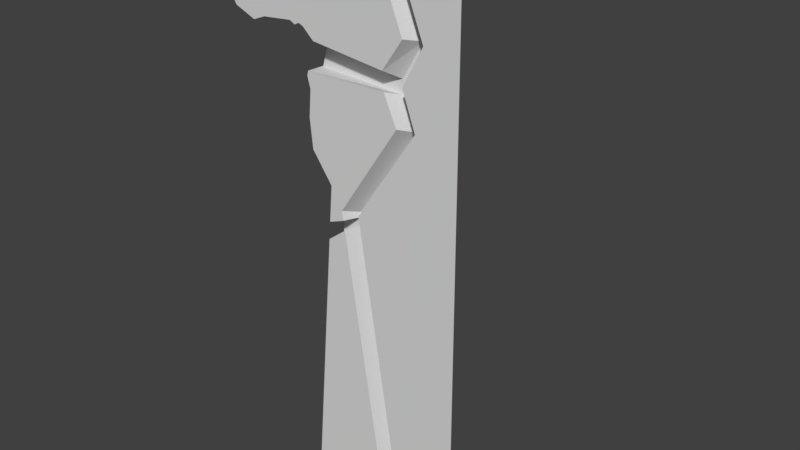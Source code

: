 # Source: cliffR1.blend  (saved by Blender 2.77.0; exported with 4.5.12 LTS)
import bpy
from mathutils import Matrix  # noqa: F401  (used for matrix-valued properties, if any)

bpy.ops.wm.read_factory_settings(use_empty=True)
scene = bpy.context.scene
scene.name = 'Scene'

# ---- collections
col_collection_1 = bpy.data.collections.new('Collection 1'); scene.collection.children.link(col_collection_1)

# ---- materials (node trees are filled in below, after node groups)
mat_svgmat_001 = bpy.data.materials.new('SVGMat.001')
mat_svgmat_001.alpha_threshold = 0.0
mat_svgmat_001.use_transparent_shadow = False
mat_svgmat_001.diffuse_color = (0.702, 0.702, 0.702, 1.0)
mat_svgmat_001.roughness = 0.5

# ---- material node trees

# ---- world
world_world = bpy.data.worlds.new('World'); scene.world = world_world
world_world.color = (0.05088, 0.05088, 0.05088)
world_world.use_sun_shadow = False
world_world.sun_shadow_jitter_overblur = 0.0
world_world.cycles.sampling_method = 'MANUAL'

# ---- meshes
me_mesh = bpy.data.meshes.new('Mesh')
me_mesh.from_pydata([(0.144, 0.9364, 6.154e-08), (0.2801, 0.9378, 6.154e-08), (0.2818, 0.0522, 0.0), (0.009225, 0.05108, 0.0), (0.05546, 0.6074, 3.681e-07), (0.02147, 0.6552, 3.838e-07), (0.0167, 0.7031, 3.838e-07), (0.02048, 0.7466, 3.838e-07), (0.01536, 0.7656, 3.838e-07), (0.01752, 0.7732, 3.223e-07), (0.0289, 0.8182, 6.227e-08), (0.01039, 0.8354, 6.285e-08), (0.002409, 0.8388, 6.263e-08), (-0.04084, 0.8033, -0.3029), (-0.01615, 0.7815, -0.3029), (-0.03199, 0.7984, -0.3029), (-0.009836, 0.6666, -0.3029), (-0.02413, 0.7879, -0.3029), (-0.01118, 0.7291, -0.3029), (-0.01769, 0.772, -0.3029), (0.02325, 0.5709, -0.3029), (-0.009022, 0.7368, -0.3029), (-0.00507, 0.6187, -0.3029), (-0.006056, 0.7101, -0.3029), (-0.005456, 0.8349, 6.154e-08), (-0.09172, 0.7986, -0.3029), (-0.1131, 0.7904, -0.3029), (-0.1661, 0.8732, -0.3029), (-0.1664, 0.8365, -0.3029), (-0.1458, 0.915, -0.3029), (-0.1483, 0.8054, -0.3029), (-0.0143, 0.8397, 6.154e-08), (-0.01731, 0.01461, -0.3029), (-0.06519, 0.8351, 6.154e-08), (-0.08653, 0.8269, 6.154e-08), (-0.1218, 0.8418, 6.154e-08), (-0.1399, 0.873, 6.154e-08), (-0.1396, 0.9097, 6.154e-08), (-0.1193, 0.9515, 6.154e-08), (0.0002923, 0.9549, 6.154e-08), (0.04142, 0.9468, 6.154e-08), (0.1108, 0.9426, 6.154e-08), (0.02796, 0.8072, -0.03021), (0.1534, 0.9367, 0.0), (0.188, 0.9369, 0.0), (0.187, 0.05181, 0.0), (0.1557, 0.05173, 0.0), (0.1534, 0.8031, -9.224e-07), (0.1557, 0.7738, -6.022e-07), (0.01545, 0.7711, -0.03256), (0.214, 0.845, -0.03021), (0.164, 0.9272, -0.03021), (0.1798, 0.9273, -0.03021), (0.1789, 0.04227, -0.03021), (0.1663, 0.04219, -0.03021), (0.1641, 0.7864, -0.03022), (0.1663, 0.7642, -0.03022), (-0.1576, 0.8427, -0.2028), (-0.008918, 0.7782, -0.2028), (-0.007373, 0.7877, -0.2028), (-0.1395, 0.8116, -0.2028), (-0.1043, 0.7967, -0.2028), (-0.08295, 0.8049, -0.2028), (-0.01536, 0.7941, -0.2028), (-0.03207, 0.8095, -0.2028), (-0.02322, 0.8047, -0.2028), (-0.1573, 0.8794, -0.2028), (-0.1371, 0.9212, -0.2028), (-0.007853, 0.02199, -0.1949), (0.003404, 0.7175, -0.1949), (0.0004379, 0.7442, -0.1949), (-0.001718, 0.7365, -0.1949), (0.04796, 0.5783, -0.1949), (0.00439, 0.6261, -0.1949), (-0.0003755, 0.674, -0.1949), (0.1983, 0.8449, -0.03022), (0.1877, 0.8527, -5.802e-07), (0.2221, 0.8506, 0.0), (0.1793, 0.7724, -0.03021), (0.1878, 0.7876, 0.0), (0.1881, 0.7154, -0.03022), (0.1775, 0.7261, -5.411e-07), (0.201, 0.7155, -0.03021), (0.2095, 0.7271, 0.0), (0.07464, 0.5728, -4.538e-07), (0.08528, 0.5632, -0.03022), (0.09815, 0.5636, -0.03021), (0.1066, 0.5737, -6.064e-09), (0.07701, 0.5575, -4.31e-07), (0.05047, 0.5474, 3.632e-07), (0.04803, 0.518, 3.849e-08), (0.07943, 0.542, -7.302e-07), (0.08845, 0.5428, -0.03022), (0.08647, 0.5555, -0.03022), (0.04803, 0.518, -0.03168), (0.05047, 0.5474, -0.03168)], [(58, 70)], [(61, 60, 30, 26), (71, 70, 21, 18), (59, 63, 17, 14), (11, 10, 47, 76, 43, 0, 41, 40, 39, 38, 37, 36, 35, 34, 33, 31, 24, 12), (66, 67, 29, 27), (72, 73, 22, 20), (63, 65, 15, 17), (74, 69, 23, 16), (68, 72, 20, 32), (64, 62, 25, 13), (69, 71, 18, 23), (62, 61, 26, 25), (73, 74, 16, 22), (58, 59, 14, 19), (57, 66, 27, 28), (60, 57, 28, 30), (65, 64, 13, 15), (44, 77, 79, 83, 87, 45, 2, 1), (46, 91, 90, 3), (42, 58, 19, 21, 70, 49), (48, 81, 80, 56), (51, 75, 50, 52), (43, 76, 75, 51), (50, 75, 55, 42, 49, 56, 80, 82, 78), (47, 10, 42, 55), (24, 31, 64, 65), (35, 36, 57, 60), (36, 37, 66, 57), (10, 11, 59, 58, 42), (33, 34, 61, 62), (31, 33, 62, 64), (12, 24, 65, 63), (37, 38, 67, 66), (11, 12, 63, 59), (34, 35, 60, 61), (5, 6, 74, 73), (7, 8, 71, 69), (3, 90, 94, 95, 89, 4, 72, 68), (6, 7, 69, 74), (4, 5, 73, 72), (8, 9, 49, 70, 71), (9, 48, 56, 49), (75, 76, 47, 55), (77, 50, 78, 79), (44, 52, 50, 77), (79, 78, 82, 83), (80, 81, 84, 85), (82, 80, 85, 86), (83, 82, 86, 87), (85, 84, 88, 93), (86, 85, 93, 92, 54, 53), (87, 86, 53, 45), (89, 88, 84, 81, 48, 9, 8, 7, 6, 5, 4), (88, 89, 95, 93), (94, 92, 93, 95), (90, 91, 92, 94), (92, 91, 46, 54)])
_uv = me_mesh.uv_layers.new(name='UVMap')
_uv.uv.foreach_set('vector', [0.3836, 0.6232, 0.3596, 0.6303, 0.3692, 0.6301, 0.3907, 0.6238, 0.4514, 0.5951, 0.4526, 0.5986, 0.4527, 0.6015, 0.4516, 0.5984, 0.447, 0.619, 0.4417, 0.622, 0.4429, 0.6227, 0.4477, 0.62, 0.444, 0.6378, 0.4603, 0.627, 0.5661, 0.6177, 0.598, 0.6488, 0.5717, 0.7059, 0.5631, 0.7057, 0.5327, 0.7101, 0.4686, 0.7131, 0.4302, 0.719, 0.3198, 0.7164, 0.3063, 0.6868, 0.3104, 0.662, 0.3296, 0.6419, 0.3612, 0.6325, 0.3789, 0.6376, 0.4225, 0.6405, 0.4303, 0.6375, 0.4369, 0.6399, 0.343, 0.6637, 0.3539, 0.6854, 0.3646, 0.6793, 0.3547, 0.66, 0.4585, 0.5286, 0.4574, 0.5477, 0.457, 0.5558, 0.4399, 0.5385, 0.4417, 0.622, 0.4362, 0.627, 0.438, 0.6272, 0.4429, 0.6227, 0.4536, 0.5677, 0.4551, 0.5866, 0.4549, 0.5908, 0.4536, 0.5738, 0.4602, 0.3515, 0.4585, 0.5286, 0.4399, 0.5385, 0.4597, 0.3745, 0.4303, 0.6293, 0.3971, 0.6271, 0.4029, 0.6273, 0.4327, 0.6292, 0.4551, 0.5866, 0.4514, 0.5951, 0.4516, 0.5984, 0.4549, 0.5908, 0.3971, 0.6271, 0.3836, 0.6232, 0.3907, 0.6238, 0.4029, 0.6273, 0.4574, 0.5477, 0.4536, 0.5677, 0.4536, 0.5738, 0.457, 0.5558, 0.4463, 0.6146, 0.447, 0.619, 0.4477, 0.62, 0.447, 0.616, 0.3455, 0.6454, 0.343, 0.6637, 0.3547, 0.66, 0.3567, 0.6437, 0.3596, 0.6303, 0.3455, 0.6454, 0.3567, 0.6437, 0.3692, 0.6301, 0.4362, 0.627, 0.4303, 0.6293, 0.4327, 0.6292, 0.438, 0.6272, 0.6036, 0.706, 0.628, 0.6474, 0.5943, 0.6084, 0.6088, 0.5735, 0.5232, 0.4951, 0.5654, 0.3017, 0.6211, 0.3016, 0.6886, 0.7067, 0.5471, 0.3018, 0.503, 0.4805, 0.4802, 0.4697, 0.4612, 0.3019, 0.4616, 0.6217, 0.4463, 0.6146, 0.447, 0.616, 0.4527, 0.6015, 0.4526, 0.5986, 0.4526, 0.6012, 0.5669, 0.6002, 0.5827, 0.573, 0.5874, 0.5705, 0.5724, 0.5971, 0.5776, 0.6971, 0.6024, 0.6443, 0.6155, 0.6444, 0.5914, 0.6973, 0.5717, 0.7059, 0.598, 0.6488, 0.6024, 0.6443, 0.5776, 0.6971, 0.6155, 0.6444, 0.6024, 0.6443, 0.5715, 0.6097, 0.4616, 0.6217, 0.4526, 0.6012, 0.5724, 0.5971, 0.5874, 0.5705, 0.5974, 0.5706, 0.5831, 0.6017, 0.5661, 0.6177, 0.4603, 0.627, 0.4616, 0.6217, 0.5715, 0.6097, 0.4303, 0.6375, 0.4225, 0.6405, 0.4303, 0.6293, 0.4362, 0.627, 0.3296, 0.6419, 0.3104, 0.662, 0.3455, 0.6454, 0.3596, 0.6303, 0.3104, 0.662, 0.3063, 0.6868, 0.343, 0.6637, 0.3455, 0.6454, 0.4603, 0.627, 0.444, 0.6378, 0.447, 0.619, 0.4463, 0.6146, 0.4616, 0.6217, 0.3789, 0.6376, 0.3612, 0.6325, 0.3836, 0.6232, 0.3971, 0.6271, 0.4225, 0.6405, 0.3789, 0.6376, 0.3971, 0.6271, 0.4303, 0.6293, 0.4369, 0.6399, 0.4303, 0.6375, 0.4362, 0.627, 0.4417, 0.622, 0.3063, 0.6868, 0.3198, 0.7164, 0.3539, 0.6854, 0.343, 0.6637, 0.444, 0.6378, 0.4369, 0.6399, 0.4417, 0.622, 0.447, 0.619, 0.3612, 0.6325, 0.3296, 0.6419, 0.3596, 0.6303, 0.3836, 0.6232, 0.458, 0.5353, 0.4531, 0.5605, 0.4536, 0.5677, 0.4574, 0.5477, 0.455, 0.5846, 0.4503, 0.5955, 0.4514, 0.5951, 0.4551, 0.5866, 0.4612, 0.3019, 0.4802, 0.4697, 0.4811, 0.4767, 0.4825, 0.4895, 0.4817, 0.483, 0.4849, 0.5113, 0.4585, 0.5286, 0.4602, 0.3515, 0.4531, 0.5605, 0.455, 0.5846, 0.4551, 0.5866, 0.4536, 0.5677, 0.4849, 0.5113, 0.458, 0.5353, 0.4574, 0.5477, 0.4585, 0.5286, 0.4503, 0.5955, 0.4519, 0.6, 0.4526, 0.6012, 0.4526, 0.5986, 0.4514, 0.5951, 0.4519, 0.6, 0.5669, 0.6002, 0.5724, 0.5971, 0.4526, 0.6012, 0.6024, 0.6443, 0.598, 0.6488, 0.5661, 0.6177, 0.5715, 0.6097, 0.628, 0.6474, 0.6155, 0.6444, 0.5831, 0.6017, 0.5943, 0.6084, 0.6036, 0.706, 0.5914, 0.6973, 0.6155, 0.6444, 0.628, 0.6474, 0.5943, 0.6084, 0.5831, 0.6017, 0.5974, 0.5706, 0.6088, 0.5735, 0.5874, 0.5705, 0.5827, 0.573, 0.4994, 0.4947, 0.5072, 0.4962, 0.5974, 0.5706, 0.5874, 0.5705, 0.5072, 0.4962, 0.5164, 0.4964, 0.6088, 0.5735, 0.5974, 0.5706, 0.5164, 0.4964, 0.5232, 0.4951, 0.5072, 0.4962, 0.4994, 0.4947, 0.5012, 0.4876, 0.508, 0.4928, 0.5164, 0.4964, 0.5072, 0.4962, 0.508, 0.4928, 0.5094, 0.4871, 0.5517, 0.3093, 0.5588, 0.3093, 0.5232, 0.4951, 0.5164, 0.4964, 0.5588, 0.3093, 0.5654, 0.3017, 0.4817, 0.483, 0.5012, 0.4876, 0.4994, 0.4947, 0.5827, 0.573, 0.5669, 0.6002, 0.4519, 0.6, 0.4503, 0.5955, 0.455, 0.5846, 0.4531, 0.5605, 0.458, 0.5353, 0.4849, 0.5113, 0.5012, 0.4876, 0.4817, 0.483, 0.4825, 0.4895, 0.508, 0.4928, 0.4811, 0.4767, 0.5094, 0.4871, 0.508, 0.4928, 0.4825, 0.4895, 0.4802, 0.4697, 0.503, 0.4805, 0.5094, 0.4871, 0.4811, 0.4767, 0.5094, 0.4871, 0.503, 0.4805, 0.5471, 0.3018, 0.5517, 0.3093])
me_mesh.materials.append(mat_svgmat_001)
me_mesh.use_remesh_preserve_volume = False
me_mesh.use_remesh_preserve_attributes = False
me_mesh.use_mirror_vertex_groups = False
me_mesh.update()

# ---- objects
ob_curve = bpy.data.objects.new('Curve', me_mesh)

# ---- transforms, parenting, visibility, modifiers, constraints
ob_curve.location = (0.0, 0.0, 0.0)
ob_curve.rotation_euler = (1.571, -0.0, 0.0)
ob_curve.scale = (10.0, 10.0, 10.0)
ob_curve.lineart.crease_threshold = 0.0

# ---- collection membership
col_collection_1.objects.link(ob_curve)

# ---- scene / render settings (as saved in the file)
scene.frame_start = 1; scene.frame_end = 250; scene.frame_set(1)
scene.render.engine = 'BLENDER_EEVEE_NEXT'
scene.render.resolution_percentage = 50
scene.render.dither_intensity = 0.0
scene.cycles.use_denoising = False
scene.cycles.samples = 128
scene.cycles.sampling_pattern = 'TABULATED_SOBOL'
scene.cycles.light_sampling_threshold = 0.0
scene.cycles.use_adaptive_sampling = False
scene.cycles.use_light_tree = False
scene.cycles.blur_glossy = 0.0
scene.cycles.sample_clamp_indirect = 0.0
scene.view_settings.view_transform = 'Standard'
bpy.context.view_layer.update()

# ---- added for rendering (the .blend has no active camera and no usable light): camera, sun
cam_auto = bpy.data.cameras.new('AutoCamera')
cam_auto.lens = 50.0
cam_auto.sensor_width = 36.0
cam_auto.clip_end = 1000.0
ob_auto_camera = bpy.data.objects.new('AutoCamera', cam_auto)
scene.collection.objects.link(ob_auto_camera)
ob_auto_camera.location = (10.6141, -10.5301, 12.8775)
ob_auto_camera.rotation_euler = (1.09748, -7.21219e-08, 0.694738)
scene.camera = ob_auto_camera
light_auto_sun = bpy.data.lights.new('AutoSun', 'SUN')
light_auto_sun.energy = 3.0
light_auto_sun.angle = 0.0523599
ob_auto_sun = bpy.data.objects.new('AutoSun', light_auto_sun)
scene.collection.objects.link(ob_auto_sun)
ob_auto_sun.rotation_euler = (0.872665, 0.174533, 0.523599)
bpy.context.view_layer.update()
